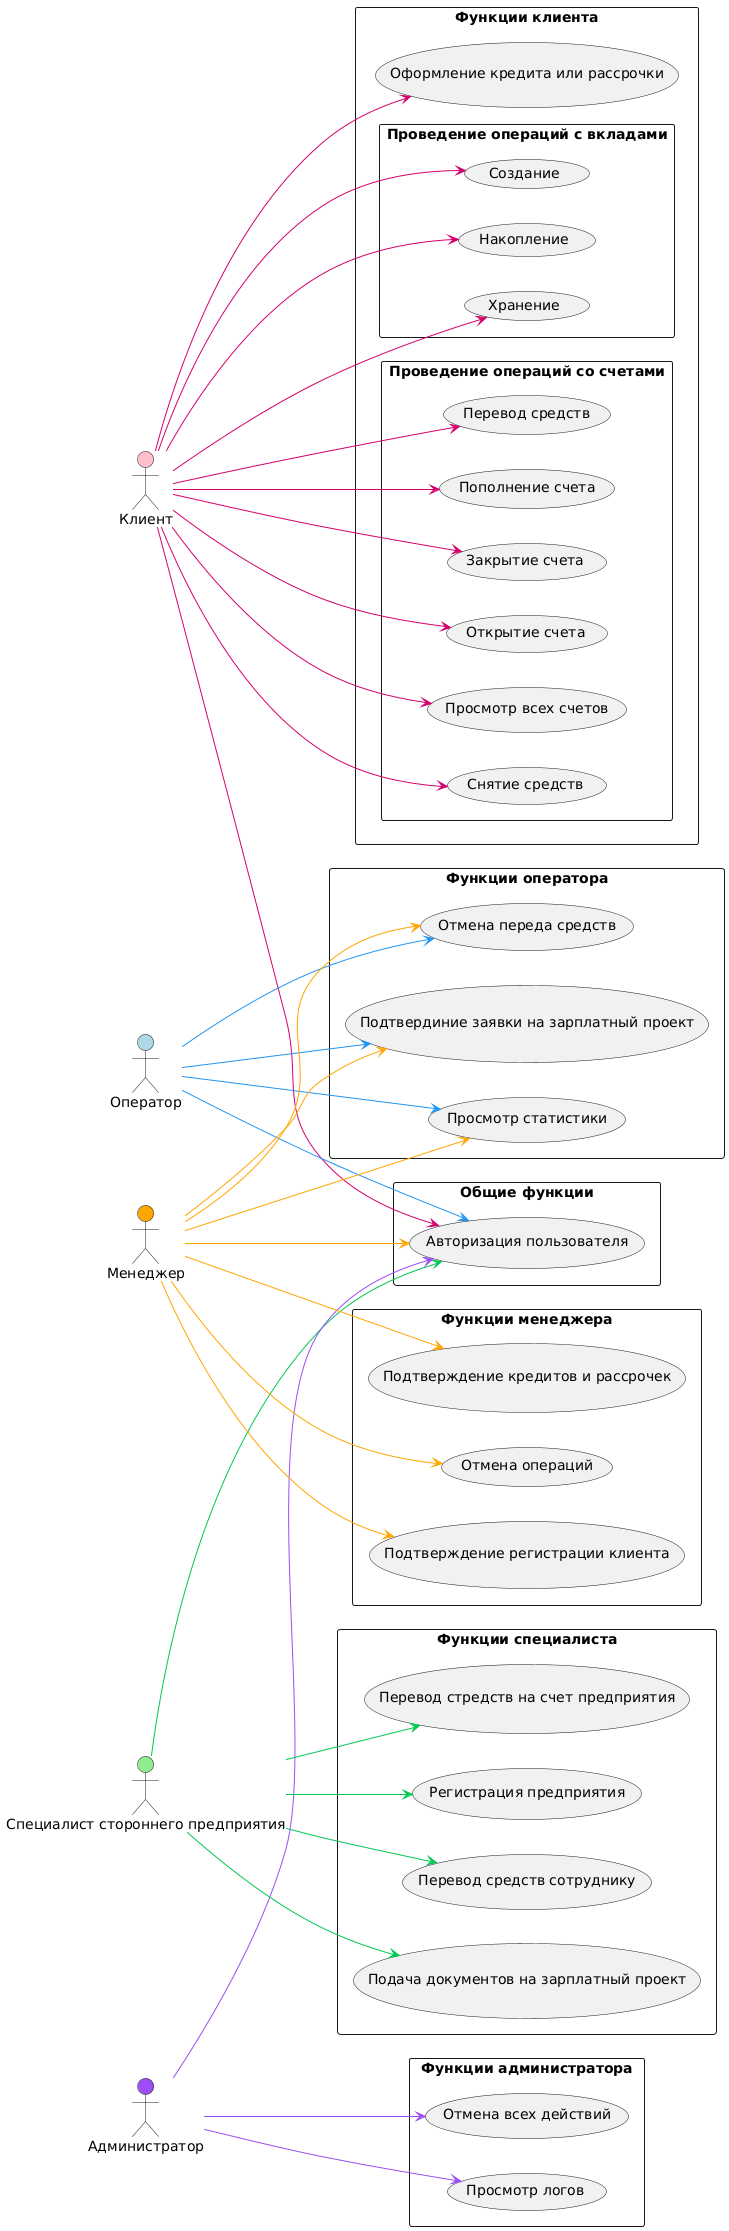

The diagram above was rendered by PlantUML. Its source (embedded in the PNG):
@startuml
left to right direction

actor Client as "Клиент" #pink
actor Operator as "Оператор" #lightblue
actor Manager as "Менеджер" #orange
actor Specialist as "Специалист стороннего предприятия" #lightgreen
actor Admin as "Администратор" #9C4DF3

rectangle "Общие функции" {
usecase "Авторизация пользователя" as UC2
}

Client --> UC2 #D5006D
Operator --> UC2 #2196F3
Manager --> UC2 #orange
Specialist --> UC2 #00C853
Admin --> UC2 #9C4DF3

rectangle "Функции клиента" {
    rectangle "Проведение операций со счетами" {
        usecase "Открытие счета" as UC1
        usecase "Закрытие счета" as UC3
        usecase "Пополнение счета" as UC4
        usecase "Перевод средств" as UC5
        usecase "Снятие средств" as UC6
        usecase "Просмотр всех счетов" as UC7
    }
    rectangle "Проведение операций с вкладами" {
        usecase "Создание" as UC8
        usecase "Хранение" as UC9
        usecase "Накопление" as UC10
    }
    usecase "Оформление кредита или рассрочки" as UC11
}
Client --> UC1 #D5006D
Client --> UC3 #D5006D
Client --> UC4 #D5006D
Client --> UC5 #D5006D
Client --> UC6 #D5006D
Client --> UC7 #D5006D
Client --> UC8 #D5006D
Client --> UC9 #D5006D
Client --> UC10 #D5006D
Client --> UC11 #D5006D

rectangle "Функции оператора" {
usecase "Просмотр статистики" as UC20
usecase "Подтвердиние заявки на зарплатный проект" as UC21
usecase "Отмена переда средств" as UC22
}
Operator --> UC20 #2196F3
Operator --> UC21 #2196F3
Operator --> UC22 #2196F3

rectangle "Функции менеджера" {
usecase "Подтверждение кредитов и рассрочек" as UC31
usecase "Подтверждение регистрации клиента" as UC32
usecase "Отмена операций" as UC33
}
Manager --> UC31 #orange
Manager --> UC32 #orange
Manager --> UC33 #orange
Manager --> UC20 #orange
Manager --> UC21 #orange
Manager --> UC22 #orange


rectangle "Функции специалиста" {
usecase "Регистрация предприятия" as UC40
usecase "Перевод стредств на счет предприятия" as UC41
usecase "Подача документов на зарплатный проект" as UC42
usecase "Перевод средств сотруднику" as UC43
}
Specialist --> UC40 #00C853
Specialist --> UC41 #00C853
Specialist --> UC42 #00C853
Specialist --> UC43 #00C853

rectangle "Функции администратора" {
usecase "Просмотр логов" as UC50
usecase "Отмена всех действий" as UC51
}
Admin --> UC50 #9C4DF3
Admin --> UC51 #9C4DF3
@enduml